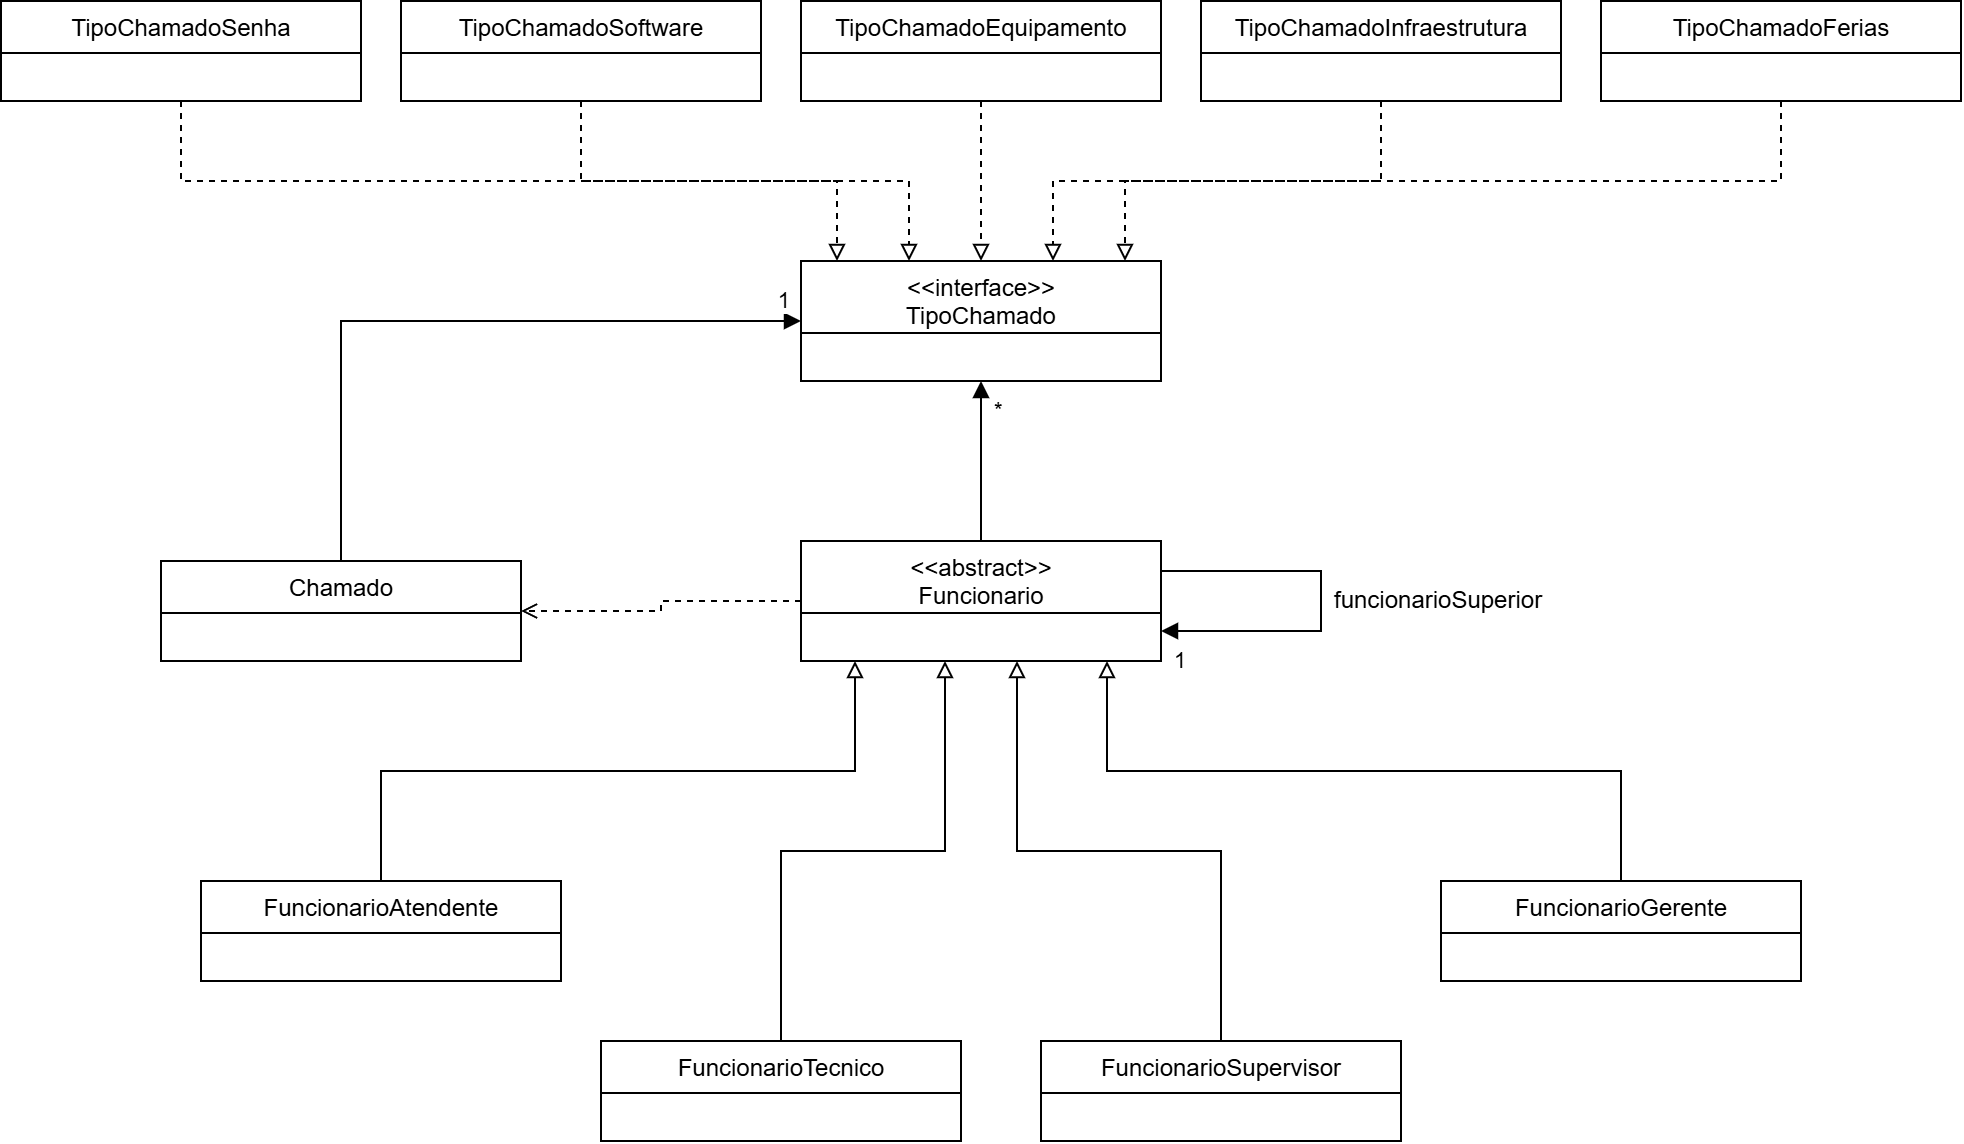

The diagram above was exported from draw.io. Its source (the exported page's mxGraphModel, read from the mxfile embedded in the PNG):
<mxGraphModel dx="1125" dy="732" grid="1" gridSize="10" guides="1" tooltips="1" connect="1" arrows="1" fold="1" page="1" pageScale="1" pageWidth="1100" pageHeight="700" math="0" shadow="0">
  <root>
    <mxCell id="0" />
    <mxCell id="1" parent="0" />
    <mxCell id="senha" parent="1" style="swimlane;fontStyle=0;align=center;verticalAlign=top;childLayout=stackLayout;horizontal=1;startSize=26;horizontalStack=0;resizeParent=1;resizeParentMax=0;resizeLast=0;collapsible=1;marginBottom=0;html=1;" value="TipoChamadoSenha" vertex="1">
      <mxGeometry height="50" width="180" x="40" y="40" as="geometry" />
    </mxCell>
    <mxCell id="software" parent="1" style="swimlane;fontStyle=0;align=center;verticalAlign=top;childLayout=stackLayout;horizontal=1;startSize=26;horizontalStack=0;resizeParent=1;resizeParentMax=0;resizeLast=0;collapsible=1;marginBottom=0;html=1;" value="TipoChamadoSoftware" vertex="1">
      <mxGeometry height="50" width="180" x="240" y="40" as="geometry" />
    </mxCell>
    <mxCell id="equipamento" parent="1" style="swimlane;fontStyle=0;align=center;verticalAlign=top;childLayout=stackLayout;horizontal=1;startSize=26;horizontalStack=0;resizeParent=1;resizeParentMax=0;resizeLast=0;collapsible=1;marginBottom=0;html=1;" value="TipoChamadoEquipamento" vertex="1">
      <mxGeometry height="50" width="180" x="440" y="40" as="geometry" />
    </mxCell>
    <mxCell id="infra" parent="1" style="swimlane;fontStyle=0;align=center;verticalAlign=top;childLayout=stackLayout;horizontal=1;startSize=26;horizontalStack=0;resizeParent=1;resizeParentMax=0;resizeLast=0;collapsible=1;marginBottom=0;html=1;" value="TipoChamadoInfraestrutura" vertex="1">
      <mxGeometry height="50" width="180" x="640" y="40" as="geometry" />
    </mxCell>
    <mxCell id="ferias" parent="1" style="swimlane;fontStyle=0;align=center;verticalAlign=top;childLayout=stackLayout;horizontal=1;startSize=26;horizontalStack=0;resizeParent=1;resizeParentMax=0;resizeLast=0;collapsible=1;marginBottom=0;html=1;" value="TipoChamadoFerias" vertex="1">
      <mxGeometry height="50" width="180" x="840" y="40" as="geometry" />
    </mxCell>
    <mxCell id="tipo" parent="1" style="swimlane;fontStyle=0;align=center;verticalAlign=top;childLayout=stackLayout;horizontal=1;startSize=36;horizontalStack=0;resizeParent=1;resizeParentMax=0;resizeLast=0;collapsible=1;marginBottom=0;html=1;" value="&amp;lt;&amp;lt;interface&amp;gt;&amp;gt;&lt;br&gt;TipoChamado" vertex="1">
      <mxGeometry height="60" width="180" x="440" y="170" as="geometry" />
    </mxCell>
    <mxCell id="chamado" parent="1" style="swimlane;fontStyle=0;align=center;verticalAlign=top;childLayout=stackLayout;horizontal=1;startSize=26;horizontalStack=0;resizeParent=1;resizeParentMax=0;resizeLast=0;collapsible=1;marginBottom=0;html=1;" value="Chamado" vertex="1">
      <mxGeometry height="50" width="180" x="120" y="320" as="geometry" />
    </mxCell>
    <mxCell id="func" parent="1" style="swimlane;fontStyle=0;align=center;verticalAlign=top;childLayout=stackLayout;horizontal=1;startSize=36;horizontalStack=0;resizeParent=1;resizeParentMax=0;resizeLast=0;collapsible=1;marginBottom=0;html=1;" value="&amp;lt;&amp;lt;abstract&amp;gt;&amp;gt;&lt;br&gt;Funcionario" vertex="1">
      <mxGeometry height="60" width="180" x="440" y="310" as="geometry" />
    </mxCell>
    <mxCell id="atendente" parent="1" style="swimlane;fontStyle=0;align=center;verticalAlign=top;childLayout=stackLayout;horizontal=1;startSize=26;horizontalStack=0;resizeParent=1;resizeParentMax=0;resizeLast=0;collapsible=1;marginBottom=0;html=1;" value="FuncionarioAtendente" vertex="1">
      <mxGeometry height="50" width="180" x="140" y="480" as="geometry" />
    </mxCell>
    <mxCell id="tecnico" parent="1" style="swimlane;fontStyle=0;align=center;verticalAlign=top;childLayout=stackLayout;horizontal=1;startSize=26;horizontalStack=0;resizeParent=1;resizeParentMax=0;resizeLast=0;collapsible=1;marginBottom=0;html=1;" value="FuncionarioTecnico" vertex="1">
      <mxGeometry height="50" width="180" x="340" y="560" as="geometry" />
    </mxCell>
    <mxCell id="supervisor" parent="1" style="swimlane;fontStyle=0;align=center;verticalAlign=top;childLayout=stackLayout;horizontal=1;startSize=26;horizontalStack=0;resizeParent=1;resizeParentMax=0;resizeLast=0;collapsible=1;marginBottom=0;html=1;" value="FuncionarioSupervisor" vertex="1">
      <mxGeometry height="50" width="180" x="560" y="560" as="geometry" />
    </mxCell>
    <mxCell id="gerente" parent="1" style="swimlane;fontStyle=0;align=center;verticalAlign=top;childLayout=stackLayout;horizontal=1;startSize=26;horizontalStack=0;resizeParent=1;resizeParentMax=0;resizeLast=0;collapsible=1;marginBottom=0;html=1;" value="FuncionarioGerente" vertex="1">
      <mxGeometry height="50" width="180" x="760" y="480" as="geometry" />
    </mxCell>
    <mxCell id="r1" edge="1" parent="1" source="senha" style="edgeStyle=orthogonalEdgeStyle;rounded=0;html=1;endArrow=block;endFill=0;dashed=1;exitX=0.5;exitY=1;entryX=0.1;entryY=0;" target="tipo">
      <mxGeometry relative="1" as="geometry" />
    </mxCell>
    <mxCell id="r2" edge="1" parent="1" source="software" style="edgeStyle=orthogonalEdgeStyle;rounded=0;html=1;endArrow=block;endFill=0;dashed=1;exitX=0.5;exitY=1;entryX=0.3;entryY=0;" target="tipo">
      <mxGeometry relative="1" as="geometry" />
    </mxCell>
    <mxCell id="r3" edge="1" parent="1" source="equipamento" style="edgeStyle=orthogonalEdgeStyle;rounded=0;html=1;endArrow=block;endFill=0;dashed=1;exitX=0.5;exitY=1;entryX=0.5;entryY=0;" target="tipo">
      <mxGeometry relative="1" as="geometry" />
    </mxCell>
    <mxCell id="r4" edge="1" parent="1" source="infra" style="edgeStyle=orthogonalEdgeStyle;rounded=0;html=1;endArrow=block;endFill=0;dashed=1;exitX=0.5;exitY=1;entryX=0.7;entryY=0;" target="tipo">
      <mxGeometry relative="1" as="geometry" />
    </mxCell>
    <mxCell id="r5" edge="1" parent="1" source="ferias" style="edgeStyle=orthogonalEdgeStyle;rounded=0;html=1;endArrow=block;endFill=0;dashed=1;exitX=0.5;exitY=1;entryX=0.9;entryY=0;" target="tipo">
      <mxGeometry relative="1" as="geometry" />
    </mxCell>
    <mxCell id="a1" edge="1" parent="1" source="func" style="edgeStyle=orthogonalEdgeStyle;rounded=0;html=1;endArrow=block;endFill=1;exitX=0.5;exitY=0;entryX=0.5;entryY=1;" target="tipo">
      <mxGeometry relative="1" as="geometry" />
    </mxCell>
    <mxCell id="a1l" connectable="0" parent="a1" style="edgeLabel;resizable=0;html=1;align=left;verticalAlign=top;" value="*" vertex="1">
      <mxGeometry relative="1" x="1" as="geometry">
        <mxPoint x="5" y="2" as="offset" />
      </mxGeometry>
    </mxCell>
    <mxCell id="a2" edge="1" parent="1" source="chamado" style="edgeStyle=orthogonalEdgeStyle;rounded=0;html=1;endArrow=block;endFill=1;exitX=0.5;exitY=0;entryX=0;entryY=0.5;" target="tipo">
      <mxGeometry relative="1" as="geometry" />
    </mxCell>
    <mxCell id="a2l" connectable="0" parent="a2" style="edgeLabel;resizable=0;html=1;align=right;verticalAlign=bottom;" value="1" vertex="1">
      <mxGeometry relative="1" x="1" as="geometry">
        <mxPoint x="-5" y="-2" as="offset" />
      </mxGeometry>
    </mxCell>
    <mxCell id="d1" edge="1" parent="1" source="func" style="edgeStyle=orthogonalEdgeStyle;rounded=0;html=1;endArrow=open;endFill=0;dashed=1;exitX=0;exitY=0.5;entryX=1;entryY=0.5;" target="chamado">
      <mxGeometry relative="1" as="geometry" />
    </mxCell>
    <mxCell id="s1" edge="1" parent="1" source="func" style="edgeStyle=orthogonalEdgeStyle;rounded=0;html=1;endArrow=block;endFill=1;exitX=1;exitY=0.25;entryX=1;entryY=0.75;" target="func" value="">
      <mxGeometry relative="1" as="geometry">
        <Array as="points">
          <mxPoint x="700" y="325" />
          <mxPoint x="700" y="355" />
        </Array>
      </mxGeometry>
    </mxCell>
    <mxCell id="s1l" connectable="0" parent="s1" style="edgeLabel;resizable=0;html=1;align=left;verticalAlign=top;" value="1" vertex="1">
      <mxGeometry relative="1" x="1" as="geometry">
        <mxPoint x="5" y="2" as="offset" />
      </mxGeometry>
    </mxCell>
    <mxCell id="s1t" parent="1" style="text;html=1;align=left;verticalAlign=middle;resizable=0;points=[];" value="funcionarioSuperior" vertex="1">
      <mxGeometry height="20" width="130" x="705" y="330" as="geometry" />
    </mxCell>
    <mxCell id="h1" edge="1" parent="1" source="atendente" style="edgeStyle=orthogonalEdgeStyle;rounded=0;html=1;endArrow=block;endFill=0;exitX=0.5;exitY=0;entryX=0.15;entryY=1;" target="func">
      <mxGeometry relative="1" as="geometry" />
    </mxCell>
    <mxCell id="h2" edge="1" parent="1" source="tecnico" style="edgeStyle=orthogonalEdgeStyle;rounded=0;html=1;endArrow=block;endFill=0;exitX=0.5;exitY=0;entryX=0.4;entryY=1;" target="func">
      <mxGeometry relative="1" as="geometry" />
    </mxCell>
    <mxCell id="h3" edge="1" parent="1" source="supervisor" style="edgeStyle=orthogonalEdgeStyle;rounded=0;html=1;endArrow=block;endFill=0;exitX=0.5;exitY=0;entryX=0.6;entryY=1;" target="func">
      <mxGeometry relative="1" as="geometry" />
    </mxCell>
    <mxCell id="h4" edge="1" parent="1" source="gerente" style="edgeStyle=orthogonalEdgeStyle;rounded=0;html=1;endArrow=block;endFill=0;exitX=0.5;exitY=0;entryX=0.85;entryY=1;" target="func">
      <mxGeometry relative="1" as="geometry" />
    </mxCell>
  </root>
</mxGraphModel>